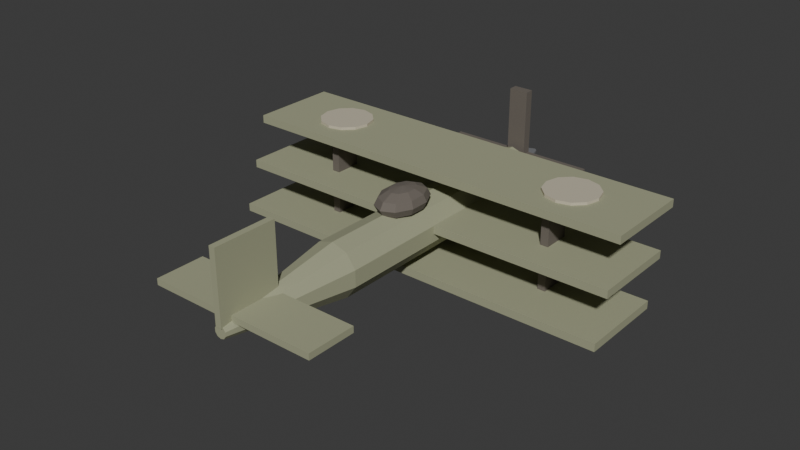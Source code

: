 # Source: enemy-triplane.blend  (saved by Blender 4.5.92; exported with 4.5.12 LTS)
import bpy
from mathutils import Matrix  # noqa: F401  (used for matrix-valued properties, if any)

bpy.ops.wm.read_factory_settings(use_empty=True)
scene = bpy.context.scene
scene.name = 'Scene'

# ---- collections
col_collection = bpy.data.collections.new('Collection'); scene.collection.children.link(col_collection)

# ---- materials (node trees are filled in below, after node groups)
mat_enemy_triplane_body = bpy.data.materials.new('enemy-triplane_body')
mat_enemy_triplane_wing = bpy.data.materials.new('enemy-triplane_wing')
mat_enemy_triplane_accent = bpy.data.materials.new('enemy-triplane_accent')
mat_enemy_triplane_dark = bpy.data.materials.new('enemy-triplane_dark')
mat_enemy_triplane_metal = bpy.data.materials.new('enemy-triplane_metal')

# ---- material node trees
mat_enemy_triplane_body.use_nodes = True; mat_enemy_triplane_body.node_tree.nodes.clear()
_N = mat_enemy_triplane_body.node_tree.nodes; _L = mat_enemy_triplane_body.node_tree.links
n0 = _N.new('ShaderNodeBsdfPrincipled'); n0.name = 'Principled BSDF'; n0.location = (-200, 100)
n0.inputs[0].default_value = (0.36, 0.37, 0.24, 1.0)
n0.inputs[2].default_value = 0.85
n1 = _N.new('ShaderNodeOutputMaterial'); n1.name = 'Material Output'; n1.location = (200, 100)
_L.new(n0.outputs[0], n1.inputs[0])
n1.is_active_output = True
mat_enemy_triplane_wing.use_nodes = True; mat_enemy_triplane_wing.node_tree.nodes.clear()
_N = mat_enemy_triplane_wing.node_tree.nodes; _L = mat_enemy_triplane_wing.node_tree.links
n0 = _N.new('ShaderNodeBsdfPrincipled'); n0.name = 'Principled BSDF'; n0.location = (-200, 100)
n0.inputs[0].default_value = (0.36, 0.37, 0.24, 1.0)
n0.inputs[2].default_value = 0.85
n1 = _N.new('ShaderNodeOutputMaterial'); n1.name = 'Material Output'; n1.location = (200, 100)
_L.new(n0.outputs[0], n1.inputs[0])
n1.is_active_output = True
mat_enemy_triplane_accent.use_nodes = True; mat_enemy_triplane_accent.node_tree.nodes.clear()
_N = mat_enemy_triplane_accent.node_tree.nodes; _L = mat_enemy_triplane_accent.node_tree.links
n0 = _N.new('ShaderNodeBsdfPrincipled'); n0.name = 'Principled BSDF'; n0.location = (-200, 100)
n0.inputs[0].default_value = (0.55, 0.5, 0.38, 1.0)
n0.inputs[2].default_value = 0.85
n1 = _N.new('ShaderNodeOutputMaterial'); n1.name = 'Material Output'; n1.location = (200, 100)
_L.new(n0.outputs[0], n1.inputs[0])
n1.is_active_output = True
mat_enemy_triplane_dark.use_nodes = True; mat_enemy_triplane_dark.node_tree.nodes.clear()
_N = mat_enemy_triplane_dark.node_tree.nodes; _L = mat_enemy_triplane_dark.node_tree.links
n0 = _N.new('ShaderNodeBsdfPrincipled'); n0.name = 'Principled BSDF'; n0.location = (-200, 100)
n0.inputs[0].default_value = (0.15, 0.13, 0.11, 1.0)
n0.inputs[2].default_value = 0.85
n1 = _N.new('ShaderNodeOutputMaterial'); n1.name = 'Material Output'; n1.location = (200, 100)
_L.new(n0.outputs[0], n1.inputs[0])
n1.is_active_output = True
mat_enemy_triplane_metal.use_nodes = True; mat_enemy_triplane_metal.node_tree.nodes.clear()
_N = mat_enemy_triplane_metal.node_tree.nodes; _L = mat_enemy_triplane_metal.node_tree.links
n0 = _N.new('ShaderNodeBsdfPrincipled'); n0.name = 'Principled BSDF'; n0.location = (-200, 100)
n0.inputs[0].default_value = (0.45, 0.46, 0.48, 1.0)
n0.inputs[1].default_value = 0.6
n1 = _N.new('ShaderNodeOutputMaterial'); n1.name = 'Material Output'; n1.location = (200, 100)
_L.new(n0.outputs[0], n1.inputs[0])
n1.is_active_output = True

# ---- world
world_world = bpy.data.worlds.new('World'); scene.world = world_world
world_world.use_nodes = True; world_world.node_tree.nodes.clear()
_N = world_world.node_tree.nodes; _L = world_world.node_tree.links
n0 = _N.new('ShaderNodeOutputWorld'); n0.name = 'World Output'; n0.location = (200, 100)
n1 = _N.new('ShaderNodeBackground'); n1.name = 'Background'; n1.location = (-200, 100)
n1.inputs[0].default_value = (0.05088, 0.05088, 0.05088, 1.0)
_L.new(n1.outputs[0], n0.inputs[0])
n0.is_active_output = True
world_world.color = (0.05088, 0.05088, 0.05088)
world_world.sun_shadow_jitter_overblur = 0.0

# ---- meshes
me_cylinder = bpy.data.meshes.new('Cylinder')
me_cylinder.from_pydata([(0.0, 0.3, -1.488), (0.0, 0.3, 1.488), (0.1763, 0.2427, -1.488), (0.1763, 0.2427, 1.488), (0.2853, 0.09271, -1.488), (0.2853, 0.09271, 1.488), (0.2853, -0.09271, -1.488), (0.2853, -0.09271, 1.488), (0.1763, -0.2427, -1.488), (0.1763, -0.2427, 1.488), (0.0, -0.3, -1.488), (0.0, -0.3, 1.488), (-0.1763, -0.2427, -1.488), (-0.1763, -0.2427, 1.488), (-0.2853, -0.09271, -1.488), (-0.2853, -0.09271, 1.488), (-0.2853, 0.09271, -1.488), (-0.2853, 0.09271, 1.488), (-0.1763, 0.2427, -1.488), (-0.1763, 0.2427, 1.488), (0.0, 0.3, 1.488), (0.0, 0.07, 2.928), (0.1763, 0.2427, 1.488), (0.04114, 0.05663, 2.928), (0.2853, 0.09271, 1.488), (0.06657, 0.02163, 2.928), (0.2853, -0.09271, 1.488), (0.06657, -0.02163, 2.928), (0.1763, -0.2427, 1.488), (0.04114, -0.05663, 2.928), (0.0, -0.3, 1.488), (0.0, -0.07, 2.928), (-0.1763, -0.2427, 1.488), (-0.04114, -0.05663, 2.928), (-0.2853, -0.09271, 1.488), (-0.06657, -0.02163, 2.928), (-0.2853, 0.09271, 1.488), (-0.06657, 0.02163, 2.928), (-0.1763, 0.2427, 1.488), (-0.04114, 0.05663, 2.928), (-2.3, 0.505, 0.15), (-2.3, 0.595, 0.15), (-2.3, 0.505, -0.85), (-2.3, 0.595, -0.85), (2.3, 0.505, 0.15), (2.3, 0.595, 0.15), (2.3, 0.505, -0.85), (2.3, 0.595, -0.85), (-1.472, 0.595, -0.65), (-1.472, 0.625, -0.65), (-1.322, 0.595, -0.6098), (-1.322, 0.625, -0.6098), (-1.212, 0.595, -0.5), (-1.212, 0.625, -0.5), (-1.172, 0.595, -0.35), (-1.172, 0.625, -0.35), (-1.212, 0.595, -0.2), (-1.212, 0.625, -0.2), (-1.322, 0.595, -0.09019), (-1.322, 0.625, -0.09019), (-1.472, 0.595, -0.05), (-1.472, 0.625, -0.05), (-1.622, 0.595, -0.09019), (-1.622, 0.625, -0.09019), (-1.732, 0.595, -0.2), (-1.732, 0.625, -0.2), (-1.772, 0.595, -0.35), (-1.772, 0.625, -0.35), (-1.732, 0.595, -0.5), (-1.732, 0.625, -0.5), (-1.622, 0.595, -0.6098), (-1.622, 0.625, -0.6098), (1.472, 0.595, -0.65), (1.472, 0.625, -0.65), (1.622, 0.595, -0.6098), (1.622, 0.625, -0.6098), (1.732, 0.595, -0.5), (1.732, 0.625, -0.5), (1.772, 0.595, -0.35), (1.772, 0.625, -0.35), (1.732, 0.595, -0.2), (1.732, 0.625, -0.2), (1.622, 0.595, -0.09019), (1.622, 0.625, -0.09019), (1.472, 0.595, -0.05), (1.472, 0.625, -0.05), (1.322, 0.595, -0.09019), (1.322, 0.625, -0.09019), (1.212, 0.595, -0.2), (1.212, 0.625, -0.2), (1.172, 0.595, -0.35), (1.172, 0.625, -0.35), (1.212, 0.595, -0.5), (1.212, 0.625, -0.5), (1.322, 0.595, -0.6098), (1.322, 0.625, -0.6098), (-2.3, 0.005, 0.3), (-2.3, 0.095, 0.3), (-2.3, 0.005, -0.7), (-2.3, 0.095, -0.7), (2.3, 0.005, 0.3), (2.3, 0.095, 0.3), (2.3, 0.005, -0.7), (2.3, 0.095, -0.7), (-2.3, -0.495, 0.45), (-2.3, -0.405, 0.45), (-2.3, -0.495, -0.55), (-2.3, -0.405, -0.55), (2.3, -0.495, 0.45), (2.3, -0.405, 0.45), (2.3, -0.495, -0.55), (2.3, -0.405, -0.55), (-1.425, -0.45, -0.05), (-1.425, 0.55, -0.05), (-1.425, -0.45, -0.35), (-1.425, 0.55, -0.35), (-1.335, -0.45, -0.05), (-1.335, 0.55, -0.05), (-1.335, -0.45, -0.35), (-1.335, 0.55, -0.35), (1.335, -0.45, -0.05), (1.335, 0.55, -0.05), (1.335, -0.45, -0.35), (1.335, 0.55, -0.35), (1.425, -0.45, -0.05), (1.425, 0.55, -0.05), (1.425, -0.45, -0.35), (1.425, 0.55, -0.35), (-0.966, 0.065, 2.819), (-0.966, 0.135, 2.819), (-0.966, 0.065, 2.269), (-0.966, 0.135, 2.269), (0.966, 0.065, 2.819), (0.966, 0.135, 2.819), (0.966, 0.065, 2.269), (0.966, 0.135, 2.269), (-0.035, 0.05, 2.944), (-0.035, 0.85, 2.944), (-0.035, 0.05, 2.244), (-0.035, 0.85, 2.244), (0.035, 0.05, 2.944), (0.035, 0.85, 2.944), (0.035, 0.05, 2.244), (0.035, 0.85, 2.244), (0.06995, 0.4934, 0.3084), (0.1212, 0.437, 0.2048), (0.1399, 0.36, 0.1668), (0.1212, 0.283, 0.2048), (0.06995, 0.2266, 0.3084), (0.1132, 0.4934, 0.3959), (0.196, 0.437, 0.3563), (0.2264, 0.36, 0.3418), (0.196, 0.283, 0.3563), (0.1132, 0.2266, 0.3959), (0.1132, 0.4934, 0.5041), (0.196, 0.437, 0.5437), (0.2264, 0.36, 0.5582), (0.196, 0.283, 0.5437), (0.1132, 0.2266, 0.5041), (0.06995, 0.4934, 0.5916), (0.1212, 0.437, 0.6952), (0.1399, 0.36, 0.7332), (0.1212, 0.283, 0.6952), (0.06995, 0.2266, 0.5916), (6.333e-09, 0.4934, 0.625), (1.267e-08, 0.437, 0.7531), (1.267e-08, 0.36, 0.8), (1.267e-08, 0.283, 0.7531), (6.333e-09, 0.2266, 0.625), (-0.06995, 0.4934, 0.5916), (-0.1212, 0.437, 0.6952), (-0.1399, 0.36, 0.7332), (-0.1212, 0.283, 0.6952), (-0.06995, 0.2266, 0.5916), (0.0, 0.514, 0.45), (-0.1132, 0.4934, 0.5041), (-0.196, 0.437, 0.5437), (-0.2264, 0.36, 0.5582), (-0.196, 0.283, 0.5437), (-0.1132, 0.2266, 0.5041), (0.0, 0.206, 0.45), (-0.1132, 0.4934, 0.3959), (-0.196, 0.437, 0.3563), (-0.2264, 0.36, 0.3418), (-0.196, 0.283, 0.3563), (-0.1132, 0.2266, 0.3959), (-0.06995, 0.4934, 0.3084), (-0.1212, 0.437, 0.2048), (-0.1399, 0.36, 0.1668), (-0.1212, 0.283, 0.2048), (-0.06995, 0.2266, 0.3084), (-2.533e-08, 0.4934, 0.275), (-1.267e-08, 0.437, 0.1469), (-5.066e-08, 0.36, 0.1), (-1.267e-08, 0.283, 0.1469), (-2.533e-08, 0.2266, 0.275), (-0.85, -0.01, -1.558), (-0.85, 0.21, -1.558), (-0.85, -0.01, -1.658), (-0.85, 0.21, -1.658), (0.85, -0.01, -1.558), (0.85, 0.21, -1.558), (0.85, -0.01, -1.658), (0.85, 0.21, -1.658), (-0.11, 0.95, -1.558), (0.11, 0.95, -1.558), (-0.11, 0.95, -1.658), (0.11, 0.95, -1.658), (-0.11, -0.75, -1.558), (0.11, -0.75, -1.558), (-0.11, -0.75, -1.658), (0.11, -0.75, -1.658), (0.0, -0.06, -1.613), (0.0, 0.08, -1.963), (0.09405, -0.02944, -1.613), (0.01176, 0.08382, -1.963), (0.1522, 0.05056, -1.613), (0.01902, 0.09382, -1.963), (0.1522, 0.1494, -1.613), (0.01902, 0.1062, -1.963), (0.09405, 0.2294, -1.613), (0.01176, 0.1162, -1.963), (0.0, 0.26, -1.613), (0.0, 0.12, -1.963), (-0.09405, 0.2294, -1.613), (-0.01176, 0.1162, -1.963), (-0.1522, 0.1494, -1.613), (-0.01902, 0.1062, -1.963), (-0.1522, 0.05056, -1.613), (-0.01902, 0.09382, -1.963), (-0.09405, -0.02944, -1.613), (-0.01176, 0.08382, -1.963), (-0.65, -0.595, -0.905), (-0.65, -0.505, -0.905), (-0.65, -0.595, -0.995), (-0.65, -0.505, -0.995), (0.65, -0.595, -0.905), (0.65, -0.505, -0.905), (0.65, -0.595, -0.995), (0.65, -0.505, -0.995), (-0.72, -0.55, -1.19), (-0.58, -0.55, -1.19), (-0.72, -0.6911, -1.144), (-0.58, -0.6911, -1.144), (-0.72, -0.7783, -1.024), (-0.58, -0.7783, -1.024), (-0.72, -0.7783, -0.8758), (-0.58, -0.7783, -0.8758), (-0.72, -0.6911, -0.7558), (-0.58, -0.6911, -0.7558), (-0.72, -0.55, -0.71), (-0.58, -0.55, -0.71), (-0.72, -0.4089, -0.7558), (-0.58, -0.4089, -0.7558), (-0.72, -0.3217, -0.8758), (-0.58, -0.3217, -0.8758), (-0.72, -0.3217, -1.024), (-0.58, -0.3217, -1.024), (-0.72, -0.4089, -1.144), (-0.58, -0.4089, -1.144), (-0.5, -0.595, -0.875), (-0.5, 0.155, -0.875), (-0.5, -0.595, -0.965), (-0.5, 0.155, -0.965), (-0.41, -0.595, -0.875), (-0.41, 0.155, -0.875), (-0.41, -0.595, -0.965), (-0.41, 0.155, -0.965), (0.58, -0.55, -1.19), (0.72, -0.55, -1.19), (0.58, -0.6911, -1.144), (0.72, -0.6911, -1.144), (0.58, -0.7783, -1.024), (0.72, -0.7783, -1.024), (0.58, -0.7783, -0.8758), (0.72, -0.7783, -0.8758), (0.58, -0.6911, -0.7558), (0.72, -0.6911, -0.7558), (0.58, -0.55, -0.71), (0.72, -0.55, -0.71), (0.58, -0.4089, -0.7558), (0.72, -0.4089, -0.7558), (0.58, -0.3217, -0.8758), (0.72, -0.3217, -0.8758), (0.58, -0.3217, -1.024), (0.72, -0.3217, -1.024), (0.58, -0.4089, -1.144), (0.72, -0.4089, -1.144), (0.41, -0.595, -0.875), (0.41, 0.155, -0.875), (0.41, -0.595, -0.965), (0.41, 0.155, -0.965), (0.5, -0.595, -0.875), (0.5, 0.155, -0.875), (0.5, -0.595, -0.965), (0.5, 0.155, -0.965)], [], [(0, 1, 3, 2), (2, 3, 5, 4), (4, 5, 7, 6), (6, 7, 9, 8), (8, 9, 11, 10), (10, 11, 13, 12), (12, 13, 15, 14), (14, 15, 17, 16), (3, 1, 19, 17, 15, 13, 11, 9, 7, 5), (16, 17, 19, 18), (18, 19, 1, 0), (0, 2, 4, 6, 8, 10, 12, 14, 16, 18), (20, 21, 23, 22), (22, 23, 25, 24), (24, 25, 27, 26), (26, 27, 29, 28), (28, 29, 31, 30), (30, 31, 33, 32), (32, 33, 35, 34), (34, 35, 37, 36), (23, 21, 39, 37, 35, 33, 31, 29, 27, 25), (36, 37, 39, 38), (38, 39, 21, 20), (20, 22, 24, 26, 28, 30, 32, 34, 36, 38), (40, 41, 43, 42), (42, 43, 47, 46), (46, 47, 45, 44), (44, 45, 41, 40), (42, 46, 44, 40), (47, 43, 41, 45), (48, 49, 51, 50), (50, 51, 53, 52), (52, 53, 55, 54), (54, 55, 57, 56), (56, 57, 59, 58), (58, 59, 61, 60), (60, 61, 63, 62), (62, 63, 65, 64), (64, 65, 67, 66), (66, 67, 69, 68), (51, 49, 71, 69, 67, 65, 63, 61, 59, 57, 55, 53), (68, 69, 71, 70), (70, 71, 49, 48), (48, 50, 52, 54, 56, 58, 60, 62, 64, 66, 68, 70), (72, 73, 75, 74), (74, 75, 77, 76), (76, 77, 79, 78), (78, 79, 81, 80), (80, 81, 83, 82), (82, 83, 85, 84), (84, 85, 87, 86), (86, 87, 89, 88), (88, 89, 91, 90), (90, 91, 93, 92), (75, 73, 95, 93, 91, 89, 87, 85, 83, 81, 79, 77), (92, 93, 95, 94), (94, 95, 73, 72), (72, 74, 76, 78, 80, 82, 84, 86, 88, 90, 92, 94), (96, 97, 99, 98), (98, 99, 103, 102), (102, 103, 101, 100), (100, 101, 97, 96), (98, 102, 100, 96), (103, 99, 97, 101), (104, 105, 107, 106), (106, 107, 111, 110), (110, 111, 109, 108), (108, 109, 105, 104), (106, 110, 108, 104), (111, 107, 105, 109), (112, 113, 115, 114), (114, 115, 119, 118), (118, 119, 117, 116), (116, 117, 113, 112), (114, 118, 116, 112), (119, 115, 113, 117), (120, 121, 123, 122), (122, 123, 127, 126), (126, 127, 125, 124), (124, 125, 121, 120), (122, 126, 124, 120), (127, 123, 121, 125), (128, 129, 131, 130), (130, 131, 135, 134), (134, 135, 133, 132), (132, 133, 129, 128), (130, 134, 132, 128), (135, 131, 129, 133), (136, 137, 139, 138), (138, 139, 143, 142), (142, 143, 141, 140), (140, 141, 137, 136), (138, 142, 140, 136), (143, 139, 137, 141), (195, 194, 147, 148), (193, 192, 145, 146), (191, 174, 144), (180, 195, 148), (194, 193, 146, 147), (192, 191, 144, 145), (144, 174, 149), (180, 148, 153), (147, 146, 151, 152), (145, 144, 149, 150), (148, 147, 152, 153), (146, 145, 150, 151), (180, 153, 158), (152, 151, 156, 157), (150, 149, 154, 155), (153, 152, 157, 158), (151, 150, 155, 156), (149, 174, 154), (180, 158, 163), (157, 156, 161, 162), (155, 154, 159, 160), (158, 157, 162, 163), (156, 155, 160, 161), (154, 174, 159), (180, 163, 168), (162, 161, 166, 167), (160, 159, 164, 165), (163, 162, 167, 168), (161, 160, 165, 166), (159, 174, 164), (167, 166, 171, 172), (165, 164, 169, 170), (168, 167, 172, 173), (166, 165, 170, 171), (164, 174, 169), (180, 168, 173), (170, 169, 175, 176), (173, 172, 178, 179), (171, 170, 176, 177), (169, 174, 175), (180, 173, 179), (172, 171, 177, 178), (179, 178, 184, 185), (177, 176, 182, 183), (175, 174, 181), (180, 179, 185), (178, 177, 183, 184), (176, 175, 181, 182), (185, 184, 189, 190), (183, 182, 187, 188), (181, 174, 186), (180, 185, 190), (184, 183, 188, 189), (182, 181, 186, 187), (190, 189, 194, 195), (188, 187, 192, 193), (186, 174, 191), (180, 190, 195), (189, 188, 193, 194), (187, 186, 191, 192), (196, 197, 199, 198), (198, 199, 203, 202), (202, 203, 201, 200), (200, 201, 197, 196), (198, 202, 200, 196), (203, 199, 197, 201), (204, 205, 207, 206), (206, 207, 211, 210), (210, 211, 209, 208), (208, 209, 205, 204), (206, 210, 208, 204), (211, 207, 205, 209), (212, 213, 215, 214), (214, 215, 217, 216), (216, 217, 219, 218), (218, 219, 221, 220), (220, 221, 223, 222), (222, 223, 225, 224), (224, 225, 227, 226), (226, 227, 229, 228), (215, 213, 231, 229, 227, 225, 223, 221, 219, 217), (228, 229, 231, 230), (230, 231, 213, 212), (212, 214, 216, 218, 220, 222, 224, 226, 228, 230), (232, 233, 235, 234), (234, 235, 239, 238), (238, 239, 237, 236), (236, 237, 233, 232), (234, 238, 236, 232), (239, 235, 233, 237), (240, 241, 243, 242), (242, 243, 245, 244), (244, 245, 247, 246), (246, 247, 249, 248), (248, 249, 251, 250), (250, 251, 253, 252), (252, 253, 255, 254), (254, 255, 257, 256), (243, 241, 259, 257, 255, 253, 251, 249, 247, 245), (256, 257, 259, 258), (258, 259, 241, 240), (240, 242, 244, 246, 248, 250, 252, 254, 256, 258), (260, 261, 263, 262), (262, 263, 267, 266), (266, 267, 265, 264), (264, 265, 261, 260), (262, 266, 264, 260), (267, 263, 261, 265), (268, 269, 271, 270), (270, 271, 273, 272), (272, 273, 275, 274), (274, 275, 277, 276), (276, 277, 279, 278), (278, 279, 281, 280), (280, 281, 283, 282), (282, 283, 285, 284), (271, 269, 287, 285, 283, 281, 279, 277, 275, 273), (284, 285, 287, 286), (286, 287, 269, 268), (268, 270, 272, 274, 276, 278, 280, 282, 284, 286), (288, 289, 291, 290), (290, 291, 295, 294), (294, 295, 293, 292), (292, 293, 289, 288), (290, 294, 292, 288), (295, 291, 289, 293)])
me_cylinder.polygons.foreach_set('material_index', [0, 0, 0, 0, 0, 0, 0, 0, 0, 0, 0, 0, 0, 0, 0, 0, 0, 0, 0, 0, 0, 0, 0, 0, 1, 1, 1, 1, 1, 1, 2, 2, 2, 2, 2, 2, 2, 2, 2, 2, 2, 2, 2, 2, 2, 2, 2, 2, 2, 2, 2, 2, 2, 2, 2, 2, 2, 2, 1, 1, 1, 1, 1, 1, 1, 1, 1, 1, 1, 1, 3, 3, 3, 3, 3, 3, 3, 3, 3, 3, 3, 3, 1, 1, 1, 1, 1, 1, 0, 0, 0, 0, 0, 0, 3, 3, 3, 3, 3, 3, 3, 3, 3, 3, 3, 3, 3, 3, 3, 3, 3, 3, 3, 3, 3, 3, 3, 3, 3, 3, 3, 3, 3, 3, 3, 3, 3, 3, 3, 3, 3, 3, 3, 3, 3, 3, 3, 3, 3, 3, 3, 3, 3, 3, 3, 3, 3, 3, 3, 3, 3, 3, 3, 3, 3, 3, 3, 3, 3, 3, 3, 3, 3, 3, 3, 3, 4, 4, 4, 4, 4, 4, 4, 4, 4, 4, 4, 4, 3, 3, 3, 3, 3, 3, 3, 3, 3, 3, 3, 3, 3, 3, 3, 3, 3, 3, 3, 3, 3, 3, 3, 3, 3, 3, 3, 3, 3, 3, 3, 3, 3, 3, 3, 3, 3, 3, 3, 3, 3, 3])
_uv = me_cylinder.uv_layers.new(name='UVMap')
_uv.uv.foreach_set('vector', [1.0, 0.5, 1.0, 1.0, 0.9, 1.0, 0.9, 0.5, 0.9, 0.5, 0.9, 1.0, 0.8, 1.0, 0.8, 0.5, 0.8, 0.5, 0.8, 1.0, 0.7, 1.0, 0.7, 0.5, 0.7, 0.5, 0.7, 1.0, 0.6, 1.0, 0.6, 0.5, 0.6, 0.5, 0.6, 1.0, 0.5, 1.0, 0.5, 0.5, 0.5, 0.5, 0.5, 1.0, 0.4, 1.0, 0.4, 0.5, 0.4, 0.5, 0.4, 1.0, 0.3, 1.0, 0.3, 0.5, 0.3, 0.5, 0.3, 1.0, 0.2, 1.0, 0.2, 0.5, 0.3911, 0.4442, 0.25, 0.49, 0.1089, 0.4442, 0.02175, 0.3242, 0.02175, 0.1758, 0.1089, 0.05584, 0.25, 0.01, 0.3911, 0.05584, 0.4783, 0.1758, 0.4783, 0.3242, 0.2, 0.5, 0.2, 1.0, 0.1, 1.0, 0.1, 0.5, 0.1, 0.5, 0.1, 1.0, -7.451e-08, 1.0, -7.451e-08, 0.5, 0.75, 0.49, 0.8911, 0.4442, 0.9783, 0.3242, 0.9783, 0.1758, 0.8911, 0.05584, 0.75, 0.01, 0.6089, 0.05584, 0.5217, 0.1758, 0.5217, 0.3242, 0.6089, 0.4442, 1.0, 0.5, 1.0, 1.0, 0.9, 1.0, 0.9, 0.5, 0.9, 0.5, 0.9, 1.0, 0.8, 1.0, 0.8, 0.5, 0.8, 0.5, 0.8, 1.0, 0.7, 1.0, 0.7, 0.5, 0.7, 0.5, 0.7, 1.0, 0.6, 1.0, 0.6, 0.5, 0.6, 0.5, 0.6, 1.0, 0.5, 1.0, 0.5, 0.5, 0.5, 0.5, 0.5, 1.0, 0.4, 1.0, 0.4, 0.5, 0.4, 0.5, 0.4, 1.0, 0.3, 1.0, 0.3, 0.5, 0.3, 0.5, 0.3, 1.0, 0.2, 1.0, 0.2, 0.5, 0.3911, 0.4442, 0.25, 0.49, 0.1089, 0.4442, 0.02175, 0.3242, 0.02175, 0.1758, 0.1089, 0.05584, 0.25, 0.01, 0.3911, 0.05584, 0.4783, 0.1758, 0.4783, 0.3242, 0.2, 0.5, 0.2, 1.0, 0.1, 1.0, 0.1, 0.5, 0.1, 0.5, 0.1, 1.0, -7.451e-08, 1.0, -7.451e-08, 0.5, 0.75, 0.49, 0.8911, 0.4442, 0.9783, 0.3242, 0.9783, 0.1758, 0.8911, 0.05584, 0.75, 0.01, 0.6089, 0.05584, 0.5217, 0.1758, 0.5217, 0.3242, 0.6089, 0.4442, 0.375, 0.0, 0.625, 0.0, 0.625, 0.25, 0.375, 0.25, 0.375, 0.25, 0.625, 0.25, 0.625, 0.5, 0.375, 0.5, 0.375, 0.5, 0.625, 0.5, 0.625, 0.75, 0.375, 0.75, 0.375, 0.75, 0.625, 0.75, 0.625, 1.0, 0.375, 1.0, 0.125, 0.5, 0.375, 0.5, 0.375, 0.75, 0.125, 0.75, 0.625, 0.5, 0.875, 0.5, 0.875, 0.75, 0.625, 0.75, 1.0, 0.5, 1.0, 1.0, 0.9167, 1.0, 0.9167, 0.5, 0.9167, 0.5, 0.9167, 1.0, 0.8333, 1.0, 0.8333, 0.5, 0.8333, 0.5, 0.8333, 1.0, 0.75, 1.0, 0.75, 0.5, 0.75, 0.5, 0.75, 1.0, 0.6667, 1.0, 0.6667, 0.5, 0.6667, 0.5, 0.6667, 1.0, 0.5833, 1.0, 0.5833, 0.5, 0.5833, 0.5, 0.5833, 1.0, 0.5, 1.0, 0.5, 0.5, 0.5, 0.5, 0.5, 1.0, 0.4167, 1.0, 0.4167, 0.5, 0.4167, 0.5, 0.4167, 1.0, 0.3333, 1.0, 0.3333, 0.5, 0.3333, 0.5, 0.3333, 1.0, 0.25, 1.0, 0.25, 0.5, 0.25, 0.5, 0.25, 1.0, 0.1667, 1.0, 0.1667, 0.5, 0.37, 0.4578, 0.25, 0.49, 0.13, 0.4578, 0.04215, 0.37, 0.01, 0.25, 0.04215, 0.13, 0.13, 0.04215, 0.25, 0.01, 0.37, 0.04215, 0.4578, 0.13, 0.49, 0.25, 0.4578, 0.37, 0.1667, 0.5, 0.1667, 1.0, 0.08333, 1.0, 0.08333, 0.5, 0.08333, 0.5, 0.08333, 1.0, 7.451e-08, 1.0, 7.451e-08, 0.5, 0.75, 0.49, 0.87, 0.4578, 0.9578, 0.37, 0.99, 0.25, 0.9578, 0.13, 0.87, 0.04215, 0.75, 0.01, 0.63, 0.04215, 0.5422, 0.13, 0.51, 0.25, 0.5422, 0.37, 0.63, 0.4578, 1.0, 0.5, 1.0, 1.0, 0.9167, 1.0, 0.9167, 0.5, 0.9167, 0.5, 0.9167, 1.0, 0.8333, 1.0, 0.8333, 0.5, 0.8333, 0.5, 0.8333, 1.0, 0.75, 1.0, 0.75, 0.5, 0.75, 0.5, 0.75, 1.0, 0.6667, 1.0, 0.6667, 0.5, 0.6667, 0.5, 0.6667, 1.0, 0.5833, 1.0, 0.5833, 0.5, 0.5833, 0.5, 0.5833, 1.0, 0.5, 1.0, 0.5, 0.5, 0.5, 0.5, 0.5, 1.0, 0.4167, 1.0, 0.4167, 0.5, 0.4167, 0.5, 0.4167, 1.0, 0.3333, 1.0, 0.3333, 0.5, 0.3333, 0.5, 0.3333, 1.0, 0.25, 1.0, 0.25, 0.5, 0.25, 0.5, 0.25, 1.0, 0.1667, 1.0, 0.1667, 0.5, 0.37, 0.4578, 0.25, 0.49, 0.13, 0.4578, 0.04215, 0.37, 0.01, 0.25, 0.04215, 0.13, 0.13, 0.04215, 0.25, 0.01, 0.37, 0.04215, 0.4578, 0.13, 0.49, 0.25, 0.4578, 0.37, 0.1667, 0.5, 0.1667, 1.0, 0.08333, 1.0, 0.08333, 0.5, 0.08333, 0.5, 0.08333, 1.0, 7.451e-08, 1.0, 7.451e-08, 0.5, 0.75, 0.49, 0.87, 0.4578, 0.9578, 0.37, 0.99, 0.25, 0.9578, 0.13, 0.87, 0.04215, 0.75, 0.01, 0.63, 0.04215, 0.5422, 0.13, 0.51, 0.25, 0.5422, 0.37, 0.63, 0.4578, 0.375, 0.0, 0.625, 0.0, 0.625, 0.25, 0.375, 0.25, 0.375, 0.25, 0.625, 0.25, 0.625, 0.5, 0.375, 0.5, 0.375, 0.5, 0.625, 0.5, 0.625, 0.75, 0.375, 0.75, 0.375, 0.75, 0.625, 0.75, 0.625, 1.0, 0.375, 1.0, 0.125, 0.5, 0.375, 0.5, 0.375, 0.75, 0.125, 0.75, 0.625, 0.5, 0.875, 0.5, 0.875, 0.75, 0.625, 0.75, 0.375, 0.0, 0.625, 0.0, 0.625, 0.25, 0.375, 0.25, 0.375, 0.25, 0.625, 0.25, 0.625, 0.5, 0.375, 0.5, 0.375, 0.5, 0.625, 0.5, 0.625, 0.75, 0.375, 0.75, 0.375, 0.75, 0.625, 0.75, 0.625, 1.0, 0.375, 1.0, 0.125, 0.5, 0.375, 0.5, 0.375, 0.75, 0.125, 0.75, 0.625, 0.5, 0.875, 0.5, 0.875, 0.75, 0.625, 0.75, 0.375, 0.0, 0.625, 0.0, 0.625, 0.25, 0.375, 0.25, 0.375, 0.25, 0.625, 0.25, 0.625, 0.5, 0.375, 0.5, 0.375, 0.5, 0.625, 0.5, 0.625, 0.75, 0.375, 0.75, 0.375, 0.75, 0.625, 0.75, 0.625, 1.0, 0.375, 1.0, 0.125, 0.5, 0.375, 0.5, 0.375, 0.75, 0.125, 0.75, 0.625, 0.5, 0.875, 0.5, 0.875, 0.75, 0.625, 0.75, 0.375, 0.0, 0.625, 0.0, 0.625, 0.25, 0.375, 0.25, 0.375, 0.25, 0.625, 0.25, 0.625, 0.5, 0.375, 0.5, 0.375, 0.5, 0.625, 0.5, 0.625, 0.75, 0.375, 0.75, 0.375, 0.75, 0.625, 0.75, 0.625, 1.0, 0.375, 1.0, 0.125, 0.5, 0.375, 0.5, 0.375, 0.75, 0.125, 0.75, 0.625, 0.5, 0.875, 0.5, 0.875, 0.75, 0.625, 0.75, 0.375, 0.0, 0.625, 0.0, 0.625, 0.25, 0.375, 0.25, 0.375, 0.25, 0.625, 0.25, 0.625, 0.5, 0.375, 0.5, 0.375, 0.5, 0.625, 0.5, 0.625, 0.75, 0.375, 0.75, 0.375, 0.75, 0.625, 0.75, 0.625, 1.0, 0.375, 1.0, 0.125, 0.5, 0.375, 0.5, 0.375, 0.75, 0.125, 0.75, 0.625, 0.5, 0.875, 0.5, 0.875, 0.75, 0.625, 0.75, 0.375, 0.0, 0.625, 0.0, 0.625, 0.25, 0.375, 0.25, 0.375, 0.25, 0.625, 0.25, 0.625, 0.5, 0.375, 0.5, 0.375, 0.5, 0.625, 0.5, 0.625, 0.75, 0.375, 0.75, 0.375, 0.75, 0.625, 0.75, 0.625, 1.0, 0.375, 1.0, 0.125, 0.5, 0.375, 0.5, 0.375, 0.75, 0.125, 0.75, 0.625, 0.5, 0.875, 0.5, 0.875, 0.75, 0.625, 0.75, 0.7, 0.1667, 0.7, 0.3333, 0.6, 0.3333, 0.6, 0.1667, 0.7, 0.5, 0.7, 0.6667, 0.6, 0.6667, 0.6, 0.5, 0.7, 0.8333, 0.65, 1.0, 0.6, 0.8333, 0.65, 0.0, 0.7, 0.1667, 0.6, 0.1667, 0.7, 0.3333, 0.7, 0.5, 0.6, 0.5, 0.6, 0.3333, 0.7, 0.6667, 0.7, 0.8333, 0.6, 0.8333, 0.6, 0.6667, 0.6, 0.8333, 0.55, 1.0, 0.5, 0.8333, 0.55, 0.0, 0.6, 0.1667, 0.5, 0.1667, 0.6, 0.3333, 0.6, 0.5, 0.5, 0.5, 0.5, 0.3333, 0.6, 0.6667, 0.6, 0.8333, 0.5, 0.8333, 0.5, 0.6667, 0.6, 0.1667, 0.6, 0.3333, 0.5, 0.3333, 0.5, 0.1667, 0.6, 0.5, 0.6, 0.6667, 0.5, 0.6667, 0.5, 0.5, 0.45, 0.0, 0.5, 0.1667, 0.4, 0.1667, 0.5, 0.3333, 0.5, 0.5, 0.4, 0.5, 0.4, 0.3333, 0.5, 0.6667, 0.5, 0.8333, 0.4, 0.8333, 0.4, 0.6667, 0.5, 0.1667, 0.5, 0.3333, 0.4, 0.3333, 0.4, 0.1667, 0.5, 0.5, 0.5, 0.6667, 0.4, 0.6667, 0.4, 0.5, 0.5, 0.8333, 0.45, 1.0, 0.4, 0.8333, 0.35, 0.0, 0.4, 0.1667, 0.3, 0.1667, 0.4, 0.3333, 0.4, 0.5, 0.3, 0.5, 0.3, 0.3333, 0.4, 0.6667, 0.4, 0.8333, 0.3, 0.8333, 0.3, 0.6667, 0.4, 0.1667, 0.4, 0.3333, 0.3, 0.3333, 0.3, 0.1667, 0.4, 0.5, 0.4, 0.6667, 0.3, 0.6667, 0.3, 0.5, 0.4, 0.8333, 0.35, 1.0, 0.3, 0.8333, 0.25, 0.0, 0.3, 0.1667, 0.2, 0.1667, 0.3, 0.3333, 0.3, 0.5, 0.2, 0.5, 0.2, 0.3333, 0.3, 0.6667, 0.3, 0.8333, 0.2, 0.8333, 0.2, 0.6667, 0.3, 0.1667, 0.3, 0.3333, 0.2, 0.3333, 0.2, 0.1667, 0.3, 0.5, 0.3, 0.6667, 0.2, 0.6667, 0.2, 0.5, 0.3, 0.8333, 0.25, 1.0, 0.2, 0.8333, 0.2, 0.3333, 0.2, 0.5, 0.1, 0.5, 0.1, 0.3333, 0.2, 0.6667, 0.2, 0.8333, 0.1, 0.8333, 0.1, 0.6667, 0.2, 0.1667, 0.2, 0.3333, 0.1, 0.3333, 0.1, 0.1667, 0.2, 0.5, 0.2, 0.6667, 0.1, 0.6667, 0.1, 0.5, 0.2, 0.8333, 0.15, 1.0, 0.1, 0.8333, 0.15, 0.0, 0.2, 0.1667, 0.1, 0.1667, 0.1, 0.6667, 0.1, 0.8333, 0.0, 0.8333, 0.0, 0.6667, 0.1, 0.1667, 0.1, 0.3333, 0.0, 0.3333, 0.0, 0.1667, 0.1, 0.5, 0.1, 0.6667, 0.0, 0.6667, 0.0, 0.5, 0.1, 0.8333, 0.05, 1.0, 0.0, 0.8333, 0.05, 0.0, 0.1, 0.1667, 0.0, 0.1667, 0.1, 0.3333, 0.1, 0.5, 0.0, 0.5, 0.0, 0.3333, 1.0, 0.1667, 1.0, 0.3333, 0.9, 0.3333, 0.9, 0.1667, 1.0, 0.5, 1.0, 0.6667, 0.9, 0.6667, 0.9, 0.5, 1.0, 0.8333, 0.95, 1.0, 0.9, 0.8333, 0.95, 0.0, 1.0, 0.1667, 0.9, 0.1667, 1.0, 0.3333, 1.0, 0.5, 0.9, 0.5, 0.9, 0.3333, 1.0, 0.6667, 1.0, 0.8333, 0.9, 0.8333, 0.9, 0.6667, 0.9, 0.1667, 0.9, 0.3333, 0.8, 0.3333, 0.8, 0.1667, 0.9, 0.5, 0.9, 0.6667, 0.8, 0.6667, 0.8, 0.5, 0.9, 0.8333, 0.85, 1.0, 0.8, 0.8333, 0.85, 0.0, 0.9, 0.1667, 0.8, 0.1667, 0.9, 0.3333, 0.9, 0.5, 0.8, 0.5, 0.8, 0.3333, 0.9, 0.6667, 0.9, 0.8333, 0.8, 0.8333, 0.8, 0.6667, 0.8, 0.1667, 0.8, 0.3333, 0.7, 0.3333, 0.7, 0.1667, 0.8, 0.5, 0.8, 0.6667, 0.7, 0.6667, 0.7, 0.5, 0.8, 0.8333, 0.75, 1.0, 0.7, 0.8333, 0.75, 0.0, 0.8, 0.1667, 0.7, 0.1667, 0.8, 0.3333, 0.8, 0.5, 0.7, 0.5, 0.7, 0.3333, 0.8, 0.6667, 0.8, 0.8333, 0.7, 0.8333, 0.7, 0.6667, 0.375, 0.0, 0.625, 0.0, 0.625, 0.25, 0.375, 0.25, 0.375, 0.25, 0.625, 0.25, 0.625, 0.5, 0.375, 0.5, 0.375, 0.5, 0.625, 0.5, 0.625, 0.75, 0.375, 0.75, 0.375, 0.75, 0.625, 0.75, 0.625, 1.0, 0.375, 1.0, 0.125, 0.5, 0.375, 0.5, 0.375, 0.75, 0.125, 0.75, 0.625, 0.5, 0.875, 0.5, 0.875, 0.75, 0.625, 0.75, 0.375, 0.0, 0.625, 0.0, 0.625, 0.25, 0.375, 0.25, 0.375, 0.25, 0.625, 0.25, 0.625, 0.5, 0.375, 0.5, 0.375, 0.5, 0.625, 0.5, 0.625, 0.75, 0.375, 0.75, 0.375, 0.75, 0.625, 0.75, 0.625, 1.0, 0.375, 1.0, 0.125, 0.5, 0.375, 0.5, 0.375, 0.75, 0.125, 0.75, 0.625, 0.5, 0.875, 0.5, 0.875, 0.75, 0.625, 0.75, 1.0, 0.5, 1.0, 1.0, 0.9, 1.0, 0.9, 0.5, 0.9, 0.5, 0.9, 1.0, 0.8, 1.0, 0.8, 0.5, 0.8, 0.5, 0.8, 1.0, 0.7, 1.0, 0.7, 0.5, 0.7, 0.5, 0.7, 1.0, 0.6, 1.0, 0.6, 0.5, 0.6, 0.5, 0.6, 1.0, 0.5, 1.0, 0.5, 0.5, 0.5, 0.5, 0.5, 1.0, 0.4, 1.0, 0.4, 0.5, 0.4, 0.5, 0.4, 1.0, 0.3, 1.0, 0.3, 0.5, 0.3, 0.5, 0.3, 1.0, 0.2, 1.0, 0.2, 0.5, 0.3911, 0.4442, 0.25, 0.49, 0.1089, 0.4442, 0.02175, 0.3242, 0.02175, 0.1758, 0.1089, 0.05584, 0.25, 0.01, 0.3911, 0.05584, 0.4783, 0.1758, 0.4783, 0.3242, 0.2, 0.5, 0.2, 1.0, 0.1, 1.0, 0.1, 0.5, 0.1, 0.5, 0.1, 1.0, -7.451e-08, 1.0, -7.451e-08, 0.5, 0.75, 0.49, 0.8911, 0.4442, 0.9783, 0.3242, 0.9783, 0.1758, 0.8911, 0.05584, 0.75, 0.01, 0.6089, 0.05584, 0.5217, 0.1758, 0.5217, 0.3242, 0.6089, 0.4442, 0.375, 0.0, 0.625, 0.0, 0.625, 0.25, 0.375, 0.25, 0.375, 0.25, 0.625, 0.25, 0.625, 0.5, 0.375, 0.5, 0.375, 0.5, 0.625, 0.5, 0.625, 0.75, 0.375, 0.75, 0.375, 0.75, 0.625, 0.75, 0.625, 1.0, 0.375, 1.0, 0.125, 0.5, 0.375, 0.5, 0.375, 0.75, 0.125, 0.75, 0.625, 0.5, 0.875, 0.5, 0.875, 0.75, 0.625, 0.75, 1.0, 0.5, 1.0, 1.0, 0.9, 1.0, 0.9, 0.5, 0.9, 0.5, 0.9, 1.0, 0.8, 1.0, 0.8, 0.5, 0.8, 0.5, 0.8, 1.0, 0.7, 1.0, 0.7, 0.5, 0.7, 0.5, 0.7, 1.0, 0.6, 1.0, 0.6, 0.5, 0.6, 0.5, 0.6, 1.0, 0.5, 1.0, 0.5, 0.5, 0.5, 0.5, 0.5, 1.0, 0.4, 1.0, 0.4, 0.5, 0.4, 0.5, 0.4, 1.0, 0.3, 1.0, 0.3, 0.5, 0.3, 0.5, 0.3, 1.0, 0.2, 1.0, 0.2, 0.5, 0.3911, 0.4442, 0.25, 0.49, 0.1089, 0.4442, 0.02175, 0.3242, 0.02175, 0.1758, 0.1089, 0.05584, 0.25, 0.01, 0.3911, 0.05584, 0.4783, 0.1758, 0.4783, 0.3242, 0.2, 0.5, 0.2, 1.0, 0.1, 1.0, 0.1, 0.5, 0.1, 0.5, 0.1, 1.0, -7.451e-08, 1.0, -7.451e-08, 0.5, 0.75, 0.49, 0.8911, 0.4442, 0.9783, 0.3242, 0.9783, 0.1758, 0.8911, 0.05584, 0.75, 0.01, 0.6089, 0.05584, 0.5217, 0.1758, 0.5217, 0.3242, 0.6089, 0.4442, 0.375, 0.0, 0.625, 0.0, 0.625, 0.25, 0.375, 0.25, 0.375, 0.25, 0.625, 0.25, 0.625, 0.5, 0.375, 0.5, 0.375, 0.5, 0.625, 0.5, 0.625, 0.75, 0.375, 0.75, 0.375, 0.75, 0.625, 0.75, 0.625, 1.0, 0.375, 1.0, 0.125, 0.5, 0.375, 0.5, 0.375, 0.75, 0.125, 0.75, 0.625, 0.5, 0.875, 0.5, 0.875, 0.75, 0.625, 0.75, 1.0, 0.5, 1.0, 1.0, 0.9, 1.0, 0.9, 0.5, 0.9, 0.5, 0.9, 1.0, 0.8, 1.0, 0.8, 0.5, 0.8, 0.5, 0.8, 1.0, 0.7, 1.0, 0.7, 0.5, 0.7, 0.5, 0.7, 1.0, 0.6, 1.0, 0.6, 0.5, 0.6, 0.5, 0.6, 1.0, 0.5, 1.0, 0.5, 0.5, 0.5, 0.5, 0.5, 1.0, 0.4, 1.0, 0.4, 0.5, 0.4, 0.5, 0.4, 1.0, 0.3, 1.0, 0.3, 0.5, 0.3, 0.5, 0.3, 1.0, 0.2, 1.0, 0.2, 0.5, 0.3911, 0.4442, 0.25, 0.49, 0.1089, 0.4442, 0.02175, 0.3242, 0.02175, 0.1758, 0.1089, 0.05584, 0.25, 0.01, 0.3911, 0.05584, 0.4783, 0.1758, 0.4783, 0.3242, 0.2, 0.5, 0.2, 1.0, 0.1, 1.0, 0.1, 0.5, 0.1, 0.5, 0.1, 1.0, -7.451e-08, 1.0, -7.451e-08, 0.5, 0.75, 0.49, 0.8911, 0.4442, 0.9783, 0.3242, 0.9783, 0.1758, 0.8911, 0.05584, 0.75, 0.01, 0.6089, 0.05584, 0.5217, 0.1758, 0.5217, 0.3242, 0.6089, 0.4442, 0.375, 0.0, 0.625, 0.0, 0.625, 0.25, 0.375, 0.25, 0.375, 0.25, 0.625, 0.25, 0.625, 0.5, 0.375, 0.5, 0.375, 0.5, 0.625, 0.5, 0.625, 0.75, 0.375, 0.75, 0.375, 0.75, 0.625, 0.75, 0.625, 1.0, 0.375, 1.0, 0.125, 0.5, 0.375, 0.5, 0.375, 0.75, 0.125, 0.75, 0.625, 0.5, 0.875, 0.5, 0.875, 0.75, 0.625, 0.75])
me_cylinder.materials.append(mat_enemy_triplane_body)
me_cylinder.materials.append(mat_enemy_triplane_wing)
me_cylinder.materials.append(mat_enemy_triplane_accent)
me_cylinder.materials.append(mat_enemy_triplane_dark)
me_cylinder.materials.append(mat_enemy_triplane_metal)
me_cylinder.update()

# ---- objects
ob_enemy_triplane = bpy.data.objects.new('enemy-triplane', me_cylinder)

# ---- transforms, parenting, visibility, modifiers, constraints
ob_enemy_triplane.location = (0.0, -0.2, 0.0)
ob_enemy_triplane.rotation_euler = (1.571, 0.0, 0.0)

# ---- collection membership
col_collection.objects.link(ob_enemy_triplane)

# ---- scene / render settings (as saved in the file)
scene.frame_start = 1; scene.frame_end = 250; scene.frame_set(1)
scene.render.engine = 'BLENDER_EEVEE_NEXT'
bpy.context.view_layer.update()

# ---- added for rendering (the .blend has no active camera and no usable light): camera, sun
cam_auto = bpy.data.cameras.new('AutoCamera')
cam_auto.lens = 50.0
cam_auto.sensor_width = 36.0
cam_auto.clip_end = 1000.0
ob_auto_camera = bpy.data.objects.new('AutoCamera', cam_auto)
scene.collection.objects.link(ob_auto_camera)
ob_auto_camera.location = (6.42518, -8.40072, 5.22602)
ob_auto_camera.rotation_euler = (1.09748, -7.21219e-08, 0.694738)
scene.camera = ob_auto_camera
light_auto_sun = bpy.data.lights.new('AutoSun', 'SUN')
light_auto_sun.energy = 3.0
light_auto_sun.angle = 0.0523599
ob_auto_sun = bpy.data.objects.new('AutoSun', light_auto_sun)
scene.collection.objects.link(ob_auto_sun)
ob_auto_sun.rotation_euler = (0.872665, 0.174533, 0.523599)
bpy.context.view_layer.update()
